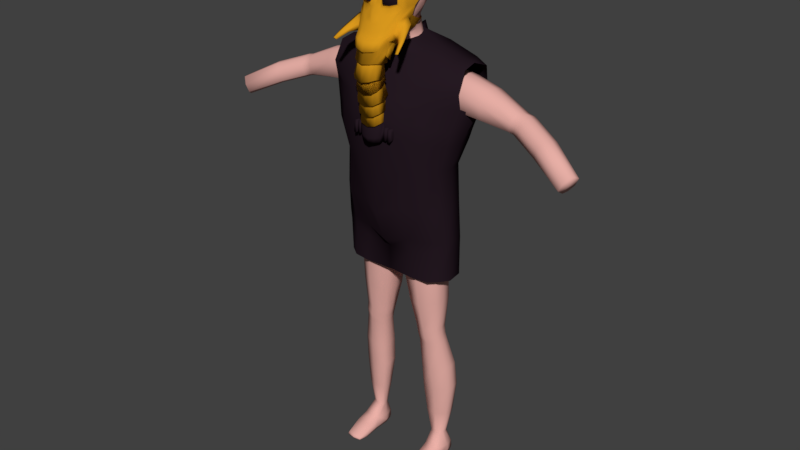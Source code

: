 # Source: Elephant1.blend  (saved by Blender 2.77.0; exported with 4.5.12 LTS)
import bpy
from mathutils import Matrix  # noqa: F401  (used for matrix-valued properties, if any)

bpy.ops.wm.read_factory_settings(use_empty=True)
scene = bpy.context.scene
scene.name = 'Scene'

# ---- collections
col_collection_1 = bpy.data.collections.new('Collection 1'); scene.collection.children.link(col_collection_1)

# ---- materials (node trees are filled in below, after node groups)
mat_skin = bpy.data.materials.new('Skin')
mat_skin.alpha_threshold = 0.0
mat_skin.use_transparent_shadow = False
mat_skin.diffuse_color = (0.8, 0.4265, 0.38, 1.0)
mat_skin.specular_color = (1.0, 0.4516, 0.3988)
mat_skin.roughness = 0.5
mat_skin.specular_intensity = 0.0
mat_brille = bpy.data.materials.new('Brille')
mat_brille.alpha_threshold = 0.0
mat_brille.use_transparent_shadow = False
mat_brille.diffuse_color = (0.01885, 0.01018, 0.01612, 1.0)
mat_brille.roughness = 0.5
mat_mask = bpy.data.materials.new('Mask')
mat_mask.alpha_threshold = 0.0
mat_mask.use_transparent_shadow = False
mat_mask.diffuse_color = (0.7106, 0.3242, 0.01315, 1.0)
mat_mask.roughness = 0.5
mat_leder = bpy.data.materials.new('Leder')
mat_leder.alpha_threshold = 0.0
mat_leder.use_transparent_shadow = False
mat_leder.diffuse_color = (0.1424, 0.06464, 0.04271, 1.0)
mat_leder.specular_color = (1.0, 0.5065, 0.1552)
mat_leder.roughness = 0.5

# ---- material node trees

# ---- world
world_world = bpy.data.worlds.new('World'); scene.world = world_world
world_world.color = (0.05088, 0.05088, 0.05088)
world_world.use_sun_shadow = False
world_world.sun_shadow_jitter_overblur = 0.0
world_world.cycles.sampling_method = 'MANUAL'

# ---- meshes
me_cube_002 = bpy.data.meshes.new('Cube.002')
me_cube_002.from_pydata([(2.239, -0.3267, 4.243), (1.951, 0.5249, 3.072), (2.225, 0.861, 5.183), (0.0, 1.159, 5.507), (0.0, -0.5043, 5.467), (1.965, -0.5246, 3.106), (0.0, -1.213, 4.395), (0.0, -1.378, 3.146), (0.0, 1.47, 4.142), (0.0, 1.143, 2.727), (0.8268, 1.051, 5.591), (1.03, -0.3946, 5.516), (0.9672, -1.075, 4.299), (0.7543, -1.249, 3.265), (0.7333, 1.411, 3.995), (0.5505, 1.093, 2.871), (1.755, 1.041, 5.299), (1.552, -0.7792, 4.205), (1.384, -1.027, 3.19), (1.764, -0.3983, 5.277), (1.501, 1.26, 3.965), (1.32, 0.9053, 2.953), (2.451, 0.15, 3.972), (2.064, -0.005706, 3.08), (0.9937, 0.3116, 5.694), (1.746, 0.3195, 5.453), (0.0, -0.9073, 4.914), (2.244, -0.42, 4.712), (2.178, 0.9929, 4.595), (0.0, 1.415, 4.831), (0.7571, 1.361, 4.705), (0.9874, -0.8371, 4.748), (1.705, -0.7013, 4.665), (1.658, 1.187, 4.615), (2.243, 0.6715, 4.076), (2.213, -0.1204, 5.29), (2.176, 0.3456, 5.38), (0.06168, 0.7294, 5.89), (0.01318, -0.3774, 5.71), (0.0, -0.5309, 5.73), (0.0, 0.9536, 6.028), (0.4462, 0.1739, 5.851), (0.0, -1.383, 3.777), (2.033, -0.4764, 3.558), (0.0, 1.253, 3.2), (0.6091, 1.199, 3.238), (0.84, -1.225, 3.776), (1.467, -0.9103, 3.679), (1.386, 1.021, 3.285), (2.185, 0.06682, 3.417), (2.027, 0.5666, 3.375), (1.681, 0.4096, 2.275), (1.696, -0.4803, 2.286), (0.0, -1.201, 2.075), (0.0, 0.9372, 1.982), (0.5689, 0.8978, 2.087), (0.7375, -1.088, 2.268), (1.273, -0.8953, 2.273), (1.208, 0.7432, 2.179), (1.782, -0.04446, 2.277), (0.009608, 0.5335, 5.856), (0.0, -0.1732, 5.741), (0.0, -0.2695, 5.795), (0.0, 0.6784, 5.986), (0.2551, 0.1788, 5.831), (1.733, 0.4253, 1.031), (1.748, -0.4705, 1.042), (0.0, -1.291, 0.7851), (0.0, 1.107, 0.6954), (0.6504, 1.054, 0.9079), (0.5583, -1.086, 0.9896), (1.34, -0.8703, 1.028), (1.21, 0.7662, 0.9382), (1.83, -0.05054, 1.032), (1.844, 0.3674, -0.01593), (1.852, -0.3103, -0.009648), (0.0, -0.8921, -0.2388), (0.0, 1.018, -0.2917), (0.6727, 0.9262, -0.05874), (0.7259, -0.7026, -0.08952), (1.389, -0.5923, -0.03312), (1.278, 0.644, -0.0709), (1.901, -0.06154, -0.01506), (1.841, 0.368, -0.4079), (1.82, -0.3049, -0.3419), (0.7592, 0.848, -0.5032), (0.8141, -0.6566, -0.4593), (1.379, -0.5609, -0.3851), (1.355, 0.6429, -0.4828), (1.869, -0.05619, -0.3473), (0.0, -0.6293, -0.523), (0.0, 0.835, -0.5188), (1.823, 0.3953, -1.288), (1.7, -0.3924, -1.29), (0.9896, 0.6868, -1.386), (0.8916, -0.6771, -1.322), (1.399, -0.6063, -1.325), (1.401, 0.6303, -1.335), (1.882, -0.1227, -1.294), (0.0, -0.611, -1.337), (0.2044, 0.6604, -1.434), (0.0, 0.5178, -0.3115), (0.0, 0.5667, -0.4774), (0.0, 0.4933, -1.404), (0.0, -0.4683, -0.3506), (0.0, -0.3591, -0.4232), (0.0, -0.3253, -1.354), (0.0, 0.003099, -0.3319), (0.0, 0.02314, -0.4538), (0.0, 0.1065, -1.378)], [], [(49, 43, 5, 23), (46, 42, 7, 13), (31, 26, 6, 12), (33, 28, 34, 20), (48, 50, 1, 21), (44, 45, 15, 9), (29, 30, 14, 8), (32, 31, 12, 17), (25, 16, 10, 24), (47, 46, 13, 18), (43, 47, 18, 5), (36, 2, 16, 25), (27, 32, 17, 0), (45, 48, 21, 15), (30, 33, 20, 14), (35, 36, 25, 19), (19, 25, 24, 11), (50, 49, 23, 1), (10, 16, 33, 30), (35, 19, 32, 27), (19, 11, 31, 32), (3, 10, 30, 29), (16, 2, 28, 33), (11, 4, 26, 31), (11, 24, 41, 38), (10, 3, 40, 37), (4, 11, 38, 39), (24, 10, 37, 41), (34, 22, 49, 50), (14, 20, 48, 45), (0, 17, 47, 43), (17, 12, 46, 47), (8, 14, 45, 44), (20, 34, 50, 48), (12, 6, 42, 46), (22, 0, 43, 49), (1, 23, 59, 51), (15, 21, 58, 55), (5, 18, 57, 52), (18, 13, 56, 57), (9, 15, 55, 54), (21, 1, 51, 58), (23, 5, 52, 59), (13, 7, 53, 56), (37, 40, 63, 60), (39, 38, 61, 62), (38, 41, 64, 61), (41, 37, 60, 64), (59, 52, 66, 73), (54, 55, 69, 68), (52, 57, 71, 66), (51, 59, 73, 65), (56, 53, 67, 70), (58, 51, 65, 72), (57, 56, 70, 71), (55, 58, 72, 69), (66, 71, 80, 75), (65, 73, 82, 74), (70, 67, 76, 79), (72, 65, 74, 81), (71, 70, 79, 80), (69, 72, 81, 78), (73, 66, 75, 82), (68, 69, 78, 77), (82, 75, 84, 89), (75, 80, 87, 84), (74, 82, 89, 83), (81, 74, 83, 88), (80, 79, 86, 87), (78, 81, 88, 85), (90, 86, 79, 76), (77, 78, 85, 91), (102, 101, 77, 91), (83, 89, 98, 92), (88, 83, 92, 97), (85, 88, 97, 94), (102, 91, 100, 103), (89, 84, 93, 98), (84, 87, 96, 93), (91, 85, 94, 100), (86, 90, 99, 95), (87, 86, 95, 96), (108, 102, 103, 109), (108, 107, 101, 102), (90, 76, 104, 105), (90, 105, 106, 99), (105, 104, 107, 108), (105, 108, 109, 106)])
me_cube_002.polygons.foreach_set('use_smooth', [True] * 88)
me_cube_002.polygons.foreach_set('material_index', [1, 1, 1, 1, 1, 1, 1, 1, 1, 1, 1, 1, 1, 1, 1, 1, 1, 1, 1, 1, 1, 1, 1, 1, 1, 1, 1, 1, 1, 1, 1, 1, 1, 1, 1, 1, 1, 1, 1, 1, 1, 1, 1, 1, 1, 1, 1, 1, 1, 1, 1, 1, 1, 1, 1, 1, 1, 1, 1, 1, 1, 1, 1, 1, 1, 1, 1, 1, 1, 1, 1, 1, 1, 1, 1, 1, 1, 1, 1, 1, 1, 1, 1, 1, 1, 1, 1, 1])
me_cube_002.materials.append(mat_skin)
me_cube_002.materials.append(mat_brille)
me_cube_002.use_remesh_preserve_volume = False
me_cube_002.use_remesh_preserve_attributes = False
me_cube_002.use_mirror_vertex_groups = False
me_cube_002.update()
me_cube_000 = bpy.data.meshes.new('Cube.000')
me_cube_000.from_pydata([(0.7127, -0.7133, 6.901), (0.6771, -0.6005, 7.374), (0.3909, -0.6589, 7.886), (0.5756, -0.5639, 7.716), (0.0, -0.7916, 7.867), (0.6177, -0.4, 6.581), (0.7298, -0.4116, 6.876), (0.6952, -0.3288, 7.314), (0.4827, -0.4335, 7.887), (0.6348, -0.2991, 7.629), (0.2619, -0.593, 7.951), (0.0, -0.6628, 7.936), (0.289, -0.4325, 7.976), (0.5142, -0.3596, 6.315), (0.1874, -0.3524, 5.98), (0.301, -0.3037, 5.995), (0.0, -0.4124, 5.934), (0.3957, -0.2121, 6.091), (0.0, -0.5071, 7.998), (0.1503, -0.5111, 7.986), (0.1508, -0.3847, 7.994), (0.0, -0.4588, 8.006), (0.1221, -0.03545, 8.067), (0.0, -0.01239, 8.076), (0.1294, 0.2843, 7.943), (0.0, 0.311, 7.953), (0.1251, 0.574, 7.712), (0.0, 0.5985, 7.722), (0.1091, 0.7181, 7.503), (0.0, 0.7347, 7.51), (0.1177, 0.7366, 7.173), (0.0, 0.7575, 7.181), (0.1178, 0.6047, 6.766), (0.0, 0.6419, 6.78), (0.09998, 0.4615, 6.427), (0.0, 0.4844, 6.441), (0.1023, 0.4493, 6.347), (0.0, 0.4651, 6.355), (0.1226, 0.4711, 6.263), (0.0, 0.4901, 6.271), (0.2507, 0.4264, 6.323), (0.2593, 0.4608, 6.252), (0.3864, 0.2828, 6.31), (0.3216, 0.2772, 6.22), (0.4487, -0.08238, 6.259), (0.3869, 0.005408, 6.136), (0.5342, -0.154, 6.451), (0.7201, -0.02358, 7.244), (0.7097, 0.04229, 7.444), (0.7246, -0.1901, 7.033), (0.4976, 0.07415, 6.365), (0.5582, 0.431, 7.244), (0.5518, 0.451, 7.354), (0.3276, 0.6398, 7.231), (0.3276, 0.6234, 7.362), (0.0, -1.192, 6.931), (0.411, -1.085, 6.849), (0.6401, -0.9628, 6.968), (0.0, -1.072, 7.164), (0.6337, -0.9279, 7.254), (0.0, -1.008, 7.539), (0.3711, -0.9753, 7.612), (0.5292, -0.9158, 7.525), (0.2036, -0.7461, 7.896), (0.131, -0.6279, 7.943), (0.08199, -0.3736, 5.957), (0.07514, -0.5161, 7.995), (0.0, -0.3747, 8.001), (0.1572, -1.187, 6.841), (0.09413, -1.063, 7.198), (0.1322, -1.01, 7.492), (0.2723, -1.201, 6.973), (0.43, -1.147, 6.982), (0.5844, -1.074, 7.036), (0.2235, -1.195, 7.201), (0.4281, -1.133, 7.187), (0.582, -1.056, 7.229), (0.2334, -1.148, 7.412), (0.4003, -1.119, 7.465), (0.5235, -1.067, 7.423), (0.1848, -1.115, 7.433), (0.1749, -1.138, 7.169), (0.5267, -1.014, 7.466), (0.371, -1.091, 7.533), (0.3926, -1.091, 6.928), (0.2008, -1.149, 6.969), (0.6124, -1.01, 7.227), (0.6219, -1.032, 6.995), (0.0, -0.9158, 7.666), (0.3796, -0.8408, 7.724), (0.6597, -0.7995, 7.285), (0.546, -0.7683, 7.614), (0.483, -1.106, 6.707), (0.6798, -0.8902, 6.862), (0.3276, -1.201, 6.666), (0.1776, -0.8959, 7.714), (0.4555, -1.387, 6.194), (0.4852, -1.287, 6.402), (0.2752, -1.505, 6.108), (0.0, -1.577, 6.06), (0.5664, -1.152, 6.244), (0.6349, -1.019, 6.547), (0.0, -1.481, 6.236), (0.293, -1.417, 6.278), (0.0, -1.386, 6.444), (0.6653, -0.6458, 6.604), (0.6137, -0.7556, 6.342), (0.5523, -0.587, 6.172), (0.1265, -0.665, 5.876), (0.0, -0.6604, 5.854), (0.2245, -0.6468, 5.907), (0.3261, -0.5964, 5.921), (0.442, -0.5012, 6.003), (0.63, -1.052, 6.673), (0.0, -1.334, 6.683), (0.122, -1.287, 6.606), (0.2757, -1.322, 6.468), (0.4772, -1.229, 6.493), (0.4356, -1.332, 5.66), (0.4777, -1.242, 5.846), (0.509, -1.114, 5.912), (0.2386, -1.131, 5.481), (0.0, -1.164, 5.478), (0.3769, -1.146, 5.532), (0.4457, -1.005, 5.725), (0.4893, -0.9784, 5.866), (0.2133, -0.947, 5.643), (0.0, -0.9571, 5.63), (0.3049, -0.9447, 5.67), (0.3615, -0.9306, 5.706), (0.4248, -0.9032, 5.768), (0.5077, -1.252, 6.006), (0.4265, -1.468, 5.763), (0.3409, -0.8098, 5.783), (0.2678, -0.8514, 5.771), (0.0, -0.857, 5.724), (0.1767, -0.8606, 5.74), (0.2947, -1.602, 5.77), (0.5629, -0.9993, 6.07), (0.0, -1.69, 5.723), (0.4419, -0.7694, 5.851), (0.5314, -0.8631, 5.957), (0.3782, -1.619, 5.46), (0.3921, -1.444, 5.402), (0.0, -1.783, 5.416), (0.2216, -1.636, 5.464), (0.3206, -1.557, 5.472), (0.2294, -1.15, 5.344), (0.0, -1.139, 5.357), (0.3776, -1.171, 5.387), (0.2288, -1.721, 5.439), (0.3298, -1.442, 5.433), (0.2183, -1.482, 5.39), (0.0, -1.666, 5.443), (0.0, -1.253, 5.421), (0.0, -1.484, 5.378), (0.2158, -1.269, 5.413), (0.3138, -1.282, 5.442), (0.2264, -1.67, 5.433), (0.3316, -1.267, 5.408), (0.0, -1.233, 5.385), (0.2198, -1.252, 5.375), (0.0, -1.704, 5.409), (0.3498, -1.448, 5.398), (0.3393, -1.58, 5.442), (0.3579, -1.4, 5.51), (0.207, -1.18, 5.466), (0.0, -1.166, 5.439), (0.3201, -1.247, 5.501), (0.3306, -1.551, 5.535), (0.2173, -1.654, 5.517), (0.0, -1.701, 5.453), (0.3857, -1.672, 5.018), (0.3981, -1.487, 4.987), (0.0, -1.826, 4.912), (0.2466, -1.691, 5.018), (0.3345, -1.614, 5.051), (0.2451, -1.222, 5.019), (0.0, -1.2, 5.043), (0.3766, -1.251, 5.073), (0.2529, -1.789, 4.968), (0.3427, -1.491, 5.031), (0.2436, -1.521, 4.962), (0.0, -1.716, 4.981), (0.0, -1.301, 5.067), (0.0, -1.521, 4.944), (0.2414, -1.315, 5.051), (0.3285, -1.334, 5.087), (0.2508, -1.718, 4.966), (0.3443, -1.311, 5.046), (0.0, -1.273, 5.023), (0.2449, -1.289, 5.005), (0.0, -1.746, 4.924), (0.3605, -1.489, 4.981), (0.3512, -1.63, 5.004), (0.3171, -1.495, 5.221), (0.2072, -1.31, 5.268), (0.0, -1.292, 5.254), (0.2895, -1.372, 5.268), (0.2972, -1.619, 5.186), (0.2147, -1.696, 5.137), (0.0, -1.716, 5.078), (0.3721, -1.6, 4.684), (0.3835, -1.405, 4.74), (0.0, -1.718, 4.525), (0.2438, -1.618, 4.676), (0.3249, -1.553, 4.738), (0.2424, -1.152, 4.883), (0.0, -1.139, 4.913), (0.3637, -1.199, 4.917), (0.2496, -1.699, 4.59), (0.3324, -1.424, 4.775), (0.241, -1.431, 4.702), (0.0, -1.631, 4.633), (0.0, -1.247, 4.89), (0.0, -1.425, 4.687), (0.239, -1.256, 4.87), (0.3193, -1.287, 4.892), (0.2477, -1.628, 4.62), (0.3339, -1.25, 4.867), (0.0, -1.205, 4.864), (0.2422, -1.215, 4.841), (0.0, -1.642, 4.571), (0.3488, -1.406, 4.733), (0.3402, -1.553, 4.691), (0.3119, -1.36, 4.502), (0.2074, -1.17, 4.508), (0.0, -1.153, 4.491), (0.2857, -1.232, 4.521), (0.293, -1.489, 4.494), (0.2146, -1.571, 4.463), (0.0, -1.596, 4.409), (0.3643, -1.517, 4.001), (0.3751, -1.316, 4.013), (0.0, -1.651, 3.871), (0.2422, -1.536, 3.996), (0.3194, -1.465, 4.043), (0.2409, -1.048, 4.099), (0.0, -1.032, 4.126), (0.3563, -1.092, 4.142), (0.2478, -1.626, 3.93), (0.3266, -1.331, 4.052), (0.2396, -1.346, 3.982), (0.0, -1.553, 3.957), (0.0, -1.143, 4.126), (0.0, -1.341, 3.967), (0.2377, -1.154, 4.108), (0.3141, -1.183, 4.137), (0.2459, -1.551, 3.944), (0.3279, -1.148, 4.104), (0.0, -1.103, 4.092), (0.2407, -1.115, 4.072), (0.0, -1.57, 3.9), (0.3422, -1.317, 4.007), (0.334, -1.47, 3.997), (0.2145, -1.51, 4.155), (0.2899, -1.428, 4.19), (0.2829, -1.17, 4.232), (0.0, -1.091, 4.206), (0.2076, -1.107, 4.222), (0.3081, -1.299, 4.205), (0.0, -1.535, 4.1), (0.3585, -1.452, 3.699), (0.3689, -1.249, 3.722), (0.0, -1.584, 3.563), (0.241, -1.471, 3.693), (0.3153, -1.399, 3.744), (0.2398, -0.9809, 3.822), (0.0, -0.9647, 3.849), (0.3508, -1.026, 3.862), (0.2464, -1.56, 3.622), (0.3222, -1.265, 3.759), (0.2385, -1.279, 3.69), (0.0, -1.487, 3.654), (0.0, -1.076, 3.844), (0.0, -1.274, 3.674), (0.2367, -1.087, 3.825), (0.3102, -1.117, 3.852), (0.2446, -1.485, 3.64), (0.3235, -1.082, 3.822), (0.0, -1.036, 3.812), (0.2396, -1.048, 3.791), (0.0, -1.504, 3.595), (0.3372, -1.251, 3.716), (0.3293, -1.404, 3.698), (0.0, -1.767, 5.758), (0.4165, -1.573, 5.828), (0.2804, -1.675, 5.792), (0.4782, -1.411, 5.957), (0.5094, -1.359, 6.096), (0.4332, -1.511, 6.039), (0.0, -1.679, 6.026), (0.2776, -1.607, 6.034), (0.4797, -1.326, 5.618), (0.4725, -1.241, 5.758), (0.4823, -1.136, 5.84), (0.4658, -1.155, 5.476), (0.4846, -1.121, 5.627), (0.4984, -1.063, 5.738), (0.2151, -1.418, 3.891), (0.3072, -1.334, 3.896), (0.2986, -1.085, 3.846), (0.0, -1.014, 3.794), (0.2067, -1.027, 3.815), (0.3184, -1.272, 3.88), (0.0, -1.451, 3.848), (0.3714, -1.419, 3.549), (0.3789, -1.329, 3.527), (0.0, -1.56, 3.476), (0.1636, -1.417, 3.115), (0.2569, -1.39, 3.122), (0.2368, -0.9903, 3.495), (0.0, -0.9718, 3.505), (0.3622, -1.031, 3.543), (0.245, -1.526, 3.522), (0.2603, -1.351, 3.122), (0.1569, -1.367, 3.117), (0.0, -1.431, 3.107), (0.0, -1.215, 3.117), (0.0, -1.375, 3.112), (0.1622, -1.221, 3.12), (0.2549, -1.234, 3.125), (0.183, -1.537, 3.112), (0.3097, -1.16, 3.132), (0.0, -1.083, 3.119), (0.1789, -1.103, 3.117), (0.0, -1.572, 3.091), (0.3296, -1.377, 3.124), (0.3142, -1.449, 3.128), (0.3456, -1.087, 3.291), (0.0, -1.021, 3.268), (0.3634, -1.362, 3.272), (0.2185, -1.548, 3.261), (0.0, -1.583, 3.227), (0.3526, -1.446, 3.286), (0.2125, -1.041, 3.257), (0.6886, 0.2298, 7.391), (0.6967, 0.1907, 7.244), (0.3103, -1.132, 3.853), (0.3713, -1.11, 3.529), (0.1577, -1.258, 3.119), (0.0, -1.255, 3.117), (0.323, -1.215, 3.128), (0.2583, -1.264, 3.124), (0.3564, -1.159, 3.279), (0.4007, -1.345, 3.531), (0.3939, -1.378, 3.275), (0.3974, -1.126, 3.532), (0.3908, -1.175, 3.282), (0.4215, -1.377, 3.575), (0.4121, -1.422, 3.224), (0.4169, -1.076, 3.577), (0.4078, -1.144, 3.233), (0.5196, -1.369, 3.56), (0.5102, -1.414, 3.209), (0.515, -1.068, 3.562), (0.5059, -1.136, 3.219), (0.5425, -1.329, 3.502), (0.5361, -1.359, 3.262), (0.5393, -1.122, 3.504), (0.5332, -1.169, 3.268), (0.5356, -1.348, 3.517), (0.5288, -1.381, 3.262), (0.5323, -1.129, 3.518), (0.5257, -1.178, 3.268), (0.5564, -1.38, 3.561), (0.547, -1.425, 3.21), (0.5517, -1.078, 3.563), (0.5427, -1.146, 3.22), (0.6545, -1.372, 3.547), (0.6451, -1.417, 3.195), (0.6498, -1.07, 3.549), (0.6408, -1.138, 3.205), (0.6774, -1.331, 3.488), (0.671, -1.362, 3.248), (0.6742, -1.125, 3.49), (0.668, -1.171, 3.255), (0.3316, -1.403, 4.952), (0.227, -1.213, 4.961), (0.0, -1.196, 4.944), (0.3053, -1.275, 4.973), (0.3126, -1.531, 4.942), (0.2342, -1.613, 4.91), (0.0, -1.638, 4.856), (0.3839, -1.553, 4.325), (0.3948, -1.351, 4.34), (0.0, -1.684, 4.193), (0.2618, -1.571, 4.32), (0.339, -1.5, 4.368), (0.2605, -1.085, 4.43), (0.0, -1.069, 4.457), (0.3759, -1.13, 4.473), (0.2674, -1.66, 4.252), (0.3462, -1.367, 4.379), (0.2592, -1.381, 4.309), (0.0, -1.587, 4.281), (0.0, -1.18, 4.456), (0.0, -1.376, 4.293), (0.2573, -1.191, 4.438), (0.3337, -1.22, 4.466), (0.2655, -1.586, 4.268), (0.3475, -1.185, 4.434), (0.0, -1.139, 4.422), (0.2603, -1.151, 4.402), (0.0, -1.604, 4.223), (0.3618, -1.353, 4.334), (0.3536, -1.505, 4.322), (0.2972, -1.619, 5.186), (0.3171, -1.495, 5.221), (0.2895, -1.372, 5.268), (0.3637, -1.199, 4.917), (0.3835, -1.405, 4.74), (0.2072, -1.31, 5.268), (0.0, -1.292, 5.254), (0.2424, -1.152, 4.883), (0.3721, -1.6, 4.684), (0.2496, -1.699, 4.59), (0.2147, -1.696, 5.137), (0.0, -1.716, 5.078), (0.0, -1.718, 4.525), (0.2438, -1.618, 4.676), (0.3249, -1.553, 4.738), (0.3339, -1.25, 4.867), (0.0, -1.139, 4.913), (0.0, -1.205, 4.864), (0.3488, -1.406, 4.733), (0.2477, -1.628, 4.62), (0.0, -1.642, 4.571), (0.0, -1.631, 4.633), (0.241, -1.431, 4.702), (0.3324, -1.424, 4.775), (0.239, -1.256, 4.87), (0.0, -1.247, 4.89), (0.0, -1.425, 4.687), (0.3193, -1.287, 4.892), (0.3402, -1.553, 4.691), (0.2422, -1.215, 4.841), (0.7961, -1.028, 6.431), (0.7227, -1.092, 6.235), (0.9043, -0.8101, 6.469), (0.8466, -0.864, 6.298), (0.6631, -1.138, 6.08), (0.7573, -0.9988, 6.122), (0.9839, -1.353, 6.14), (0.9187, -1.33, 6.081), (1.079, -1.318, 6.133), (1.025, -1.299, 6.08), (0.8679, -1.31, 6.035), (0.9383, -1.296, 6.032), (1.1, -1.656, 5.914), (1.06, -1.643, 5.888), (1.151, -1.637, 5.902), (1.117, -1.626, 5.878), (1.029, -1.632, 5.867), (1.067, -1.625, 5.86)], [], [(95, 88, 60, 70), (94, 92, 56, 68), (91, 89, 61, 62), (90, 91, 62, 59), (1, 0, 6, 7), (3, 1, 7, 9), (2, 3, 9, 8), (2, 8, 12, 10), (63, 2, 10, 64), (65, 14, 110, 108), (13, 5, 106, 107), (17, 13, 107, 112), (15, 17, 112, 111), (92, 94, 116, 117), (94, 68, 115, 116), (64, 66, 18, 11), (20, 19, 10, 12), (67, 66, 19, 20), (23, 22, 24, 25), (25, 24, 26, 27), (27, 26, 28, 29), (29, 28, 30, 31), (31, 30, 32, 33), (33, 32, 34, 35), (35, 34, 36, 37), (37, 36, 38, 39), (38, 36, 40, 41), (41, 40, 42, 43), (43, 42, 44, 45), (17, 45, 44, 13), (9, 7, 47, 48), (49, 47, 7, 6), (5, 13, 44, 46), (50, 46, 44, 42), (336, 337, 51, 52), (52, 51, 53, 54), (28, 54, 53, 30), (83, 80, 77, 78), (85, 84, 72, 71), (80, 81, 74, 77), (82, 83, 78, 79), (93, 90, 59, 57), (92, 93, 57, 56), (58, 69, 70, 60), (55, 68, 69, 58), (21, 18, 66, 67), (10, 19, 66, 64), (5, 6, 105, 106), (14, 15, 111, 110), (4, 63, 64, 11), (16, 65, 108, 109), (89, 95, 70, 61), (0, 93, 113, 101), (23, 67, 20, 22), (72, 73, 76, 75), (71, 72, 75, 74), (75, 76, 79, 78), (74, 75, 78, 77), (87, 86, 76, 73), (81, 85, 71, 74), (84, 87, 73, 72), (86, 82, 79, 76), (59, 62, 82, 86), (56, 57, 87, 84), (69, 68, 85, 81), (57, 59, 86, 87), (62, 61, 83, 82), (70, 69, 81, 80), (68, 56, 84, 85), (61, 70, 80, 83), (2, 63, 95, 89), (68, 55, 114, 115), (93, 92, 117, 113), (0, 1, 90, 93), (1, 3, 91, 90), (3, 2, 89, 91), (63, 4, 88, 95), (96, 100, 101, 97), (98, 103, 102, 99), (118, 132, 142, 143), (131, 132, 118, 119), (134, 133, 129, 128), (136, 134, 128, 126), (135, 136, 126, 127), (121, 123, 149, 147), (140, 141, 125, 130), (141, 138, 120, 125), (104, 116, 115, 114), (96, 97, 103, 98), (102, 103, 116, 104), (97, 101, 113, 117), (103, 97, 117, 116), (123, 124, 297, 296), (125, 120, 295, 298), (132, 137, 150, 142), (125, 124, 129, 130), (124, 123, 128, 129), (121, 122, 127, 126), (123, 121, 126, 128), (137, 139, 144, 150), (133, 140, 130, 129), (138, 131, 119, 120), (100, 131, 441, 438), (111, 112, 140, 133), (131, 100, 289, 288), (109, 108, 136, 135), (108, 110, 134, 136), (110, 111, 133, 134), (139, 137, 287, 285), (100, 96, 290, 289), (107, 106, 138, 141), (112, 107, 141, 140), (143, 142, 164, 163), (142, 150, 158, 164), (149, 143, 163, 159), (150, 144, 162, 158), (122, 121, 147, 148), (123, 118, 143, 149), (152, 155, 154, 156), (151, 152, 156, 157), (148, 147, 161, 160), (147, 149, 159, 161), (160, 161, 156, 154), (161, 159, 157, 156), (159, 163, 151, 157), (163, 164, 146, 151), (145, 153, 155, 152), (146, 145, 152, 151), (164, 158, 145, 146), (158, 162, 153, 145), (165, 169, 172, 173), (166, 168, 179, 177), (169, 170, 180, 172), (170, 171, 174, 180), (173, 172, 194, 193), (172, 180, 188, 194), (179, 173, 193, 189), (180, 174, 192, 188), (167, 166, 177, 178), (168, 165, 173, 179), (182, 185, 184, 186), (181, 182, 186, 187), (178, 177, 191, 190), (177, 179, 189, 191), (190, 191, 186, 184), (191, 189, 187, 186), (189, 193, 181, 187), (193, 194, 176, 181), (175, 183, 185, 182), (176, 175, 182, 181), (194, 188, 175, 176), (188, 192, 183, 175), (195, 203, 202, 199), (196, 207, 209, 198), (199, 202, 210, 200), (200, 210, 204, 201), (203, 223, 224, 202), (202, 224, 218, 210), (209, 219, 223, 203), (210, 218, 222, 204), (197, 208, 207, 196), (198, 209, 203, 195), (212, 216, 214, 215), (211, 217, 216, 212), (208, 220, 221, 207), (207, 221, 219, 209), (220, 214, 216, 221), (221, 216, 217, 219), (219, 217, 211, 223), (223, 211, 206, 224), (205, 212, 215, 213), (206, 211, 212, 205), (224, 206, 205, 218), (218, 205, 213, 222), (225, 229, 232, 233), (226, 228, 239, 237), (229, 230, 240, 232), (230, 231, 234, 240), (233, 232, 254, 253), (232, 240, 248, 254), (239, 233, 253, 249), (240, 234, 252, 248), (227, 226, 237, 238), (228, 225, 233, 239), (242, 245, 244, 246), (241, 242, 246, 247), (238, 237, 251, 250), (237, 239, 249, 251), (250, 251, 246, 244), (251, 249, 247, 246), (249, 253, 241, 247), (253, 254, 236, 241), (235, 243, 245, 242), (236, 235, 242, 241), (254, 248, 235, 236), (248, 252, 243, 235), (260, 256, 262, 263), (259, 257, 269, 267), (256, 255, 270, 262), (255, 261, 264, 270), (263, 262, 284, 283), (262, 270, 278, 284), (269, 263, 283, 279), (270, 264, 282, 278), (258, 259, 267, 268), (257, 260, 263, 269), (272, 275, 274, 276), (271, 272, 276, 277), (268, 267, 281, 280), (267, 269, 279, 281), (280, 281, 276, 274), (281, 279, 277, 276), (279, 283, 271, 277), (283, 284, 266, 271), (265, 273, 275, 272), (266, 265, 272, 271), (284, 278, 265, 266), (278, 282, 273, 265), (290, 292, 287, 286), (96, 98, 292, 290), (132, 131, 288, 286), (98, 99, 291, 292), (289, 290, 286, 288), (292, 291, 285, 287), (137, 132, 286, 287), (295, 294, 297, 298), (294, 293, 296, 297), (120, 119, 294, 295), (124, 125, 298, 297), (119, 118, 293, 294), (118, 123, 296, 293), (6, 0, 101, 105), (138, 106, 440, 442), (304, 300, 306, 307), (303, 301, 313, 311), (300, 299, 314, 306), (299, 305, 308, 314), (331, 334, 328, 327), (334, 332, 322, 328), (344, 331, 327, 342), (332, 333, 326, 322), (302, 303, 311, 312), (338, 304, 307, 339), (340, 341, 318, 320), (343, 340, 320, 321), (330, 335, 325, 324), (335, 329, 323, 325), (324, 325, 320, 318), (325, 323, 321, 320), (342, 327, 315, 343), (327, 328, 310, 315), (309, 317, 319, 316), (310, 309, 316, 315), (328, 322, 309, 310), (322, 326, 317, 309), (311, 313, 329, 335), (312, 311, 335, 330), (314, 308, 333, 332), (344, 339, 347, 348), (306, 314, 332, 334), (307, 306, 334, 331), (48, 47, 337, 336), (313, 339, 344, 329), (323, 342, 343, 321), (315, 316, 340, 343), (316, 319, 341, 340), (301, 338, 339, 313), (329, 344, 342, 323), (346, 348, 352, 350), (339, 307, 345, 347), (307, 331, 346, 345), (331, 344, 348, 346), (352, 351, 355, 356), (345, 346, 350, 349), (348, 347, 351, 352), (347, 345, 349, 351), (354, 356, 360, 358), (351, 349, 353, 355), (350, 352, 356, 354), (349, 350, 354, 353), (359, 357, 358, 360), (353, 354, 358, 357), (356, 355, 359, 360), (355, 353, 357, 359), (362, 364, 368, 366), (368, 367, 371, 372), (361, 362, 366, 365), (364, 363, 367, 368), (363, 361, 365, 367), (370, 372, 376, 374), (367, 365, 369, 371), (366, 368, 372, 370), (365, 366, 370, 369), (375, 373, 374, 376), (369, 370, 374, 373), (372, 371, 375, 376), (371, 369, 373, 375), (377, 381, 384, 385), (378, 380, 391, 389), (381, 382, 392, 384), (382, 383, 386, 392), (385, 384, 406, 405), (384, 392, 400, 406), (391, 385, 405, 401), (392, 386, 404, 400), (379, 378, 389, 390), (380, 377, 385, 391), (394, 397, 396, 398), (393, 394, 398, 399), (390, 389, 403, 402), (389, 391, 401, 403), (402, 403, 398, 396), (403, 401, 399, 398), (401, 405, 393, 399), (405, 406, 388, 393), (387, 395, 397, 394), (388, 387, 394, 393), (406, 400, 387, 388), (400, 404, 395, 387), (408, 407, 415, 411), (412, 409, 410, 414), (407, 417, 416, 415), (417, 418, 419, 416), (411, 415, 435, 425), (415, 416, 426, 435), (410, 411, 425, 422), (416, 419, 427, 426), (413, 412, 414, 423), (409, 408, 411, 410), (429, 433, 432, 431), (430, 429, 431, 434), (423, 414, 436, 424), (414, 410, 422, 436), (424, 436, 431, 432), (436, 422, 434, 431), (422, 425, 430, 434), (425, 435, 421, 430), (420, 428, 433, 429), (421, 420, 429, 430), (435, 426, 420, 421), (426, 427, 428, 420), (200, 201, 418, 417), (197, 196, 412, 413), (199, 200, 417, 407), (198, 195, 408, 409), (196, 198, 409, 412), (195, 199, 407, 408), (437, 438, 444, 443), (442, 440, 446, 448), (106, 105, 439, 440), (131, 138, 442, 441), (105, 101, 437, 439), (101, 100, 438, 437), (446, 445, 451, 452), (444, 447, 453, 450), (441, 442, 448, 447), (438, 441, 447, 444), (440, 439, 445, 446), (439, 437, 443, 445), (452, 450, 453, 454), (450, 452, 451, 449), (445, 443, 449, 451), (448, 446, 452, 454), (443, 444, 450, 449), (447, 448, 454, 453)])
me_cube_000.polygons.foreach_set('use_smooth', [True] * 365)
me_cube_000.polygons.foreach_set('material_index', [1, 1, 1, 1, 1, 1, 1, 1, 1, 1, 1, 1, 1, 1, 1, 1, 1, 1, 1, 1, 1, 1, 1, 1, 1, 1, 1, 1, 1, 1, 1, 1, 1, 1, 1, 1, 1, 2, 2, 2, 2, 1, 1, 1, 1, 1, 1, 1, 1, 1, 1, 1, 1, 1, 2, 2, 2, 2, 2, 2, 2, 2, 1, 1, 1, 1, 1, 1, 1, 1, 1, 1, 1, 1, 1, 1, 1, 1, 1, 1, 1, 1, 1, 1, 1, 1, 1, 1, 1, 1, 1, 1, 1, 1, 1, 1, 1, 1, 1, 1, 1, 1, 1, 1, 1, 1, 1, 1, 1, 1, 1, 1, 1, 1, 1, 1, 1, 1, 1, 1, 1, 1, 1, 1, 1, 1, 1, 1, 1, 1, 1, 1, 1, 1, 1, 1, 1, 1, 1, 1, 1, 1, 1, 1, 1, 1, 1, 1, 1, 1, 1, 1, 1, 1, 1, 1, 1, 1, 1, 1, 1, 1, 1, 1, 1, 1, 1, 1, 1, 1, 1, 1, 1, 1, 1, 1, 1, 1, 1, 1, 1, 1, 1, 1, 1, 1, 1, 1, 1, 1, 1, 1, 1, 1, 1, 1, 1, 1, 1, 1, 1, 1, 1, 1, 1, 1, 1, 1, 1, 1, 1, 1, 1, 1, 1, 1, 1, 1, 1, 1, 1, 1, 1, 1, 1, 1, 1, 1, 1, 1, 1, 1, 1, 2, 2, 2, 2, 2, 2, 2, 2, 2, 2, 2, 2, 2, 2, 2, 2, 2, 2, 2, 2, 2, 2, 2, 2, 2, 2, 2, 2, 1, 2, 2, 2, 2, 2, 2, 2, 2, 2, 2, 2, 2, 2, 2, 2, 2, 2, 2, 2, 2, 2, 2, 2, 2, 2, 2, 2, 2, 2, 2, 2, 2, 2, 2, 2, 1, 1, 1, 1, 1, 1, 1, 1, 1, 1, 1, 1, 1, 1, 1, 1, 1, 1, 1, 1, 1, 1, 1, 1, 1, 1, 1, 1, 1, 1, 1, 1, 1, 1, 1, 1, 1, 1, 1, 1, 1, 1, 1, 1, 1, 1, 1, 1, 1, 1, 1, 1, 1, 1, 1, 1, 1, 1, 1, 1, 1, 1, 1, 1, 1, 1, 1, 1])
me_cube_000.materials.append(mat_skin)
me_cube_000.materials.append(mat_mask)
me_cube_000.materials.append(mat_brille)
me_cube_000.materials.append(mat_leder)
me_cube_000.use_remesh_preserve_volume = False
me_cube_000.use_remesh_preserve_attributes = False
me_cube_000.use_mirror_vertex_groups = False
me_cube_000.update()
me_cube_001 = bpy.data.meshes.new('Cube.001')
me_cube_001.from_pydata([(0.319, 0.6124, 7.002), (0.5961, -0.5063, 6.693), (0.3692, 0.06814, 6.195), (0.3084, -0.3333, 7.933), (0.3084, 0.2791, 7.873), (0.2548, -0.5784, 5.996), (0.2974, -0.946, 6.723), (0.2815, -0.8198, 7.498), (0.6341, 0.05537, 6.752), (0.6494, 0.2134, 7.465), (0.6202, -0.3565, 7.447), (0.2649, 0.6209, 7.471), (0.2798, 0.5215, 7.689), (0.5521, 0.4104, 6.932), (0.5468, -0.3453, 7.755), (0.4856, -0.6893, 6.709), (0.4709, 0.04893, 6.51), (0.2809, -0.8128, 6.115), (0.5074, 0.4317, 7.452), (0.3128, 0.4627, 6.569), (0.5522, 0.2355, 7.707), (0.499, -0.6441, 7.475), (0.4601, -0.5322, 6.28), (0.2745, -0.6041, 7.77), (0.3356, -0.03097, 7.973), (0.0, -0.3374, 7.998), (0.0, 0.3063, 7.938), (0.3157, -0.2506, 6.007), (0.0, -0.6939, 5.923), (0.0, -0.9797, 6.717), (0.0, -0.8415, 7.515), (0.2993, -0.9476, 7.154), (0.6155, -0.2272, 6.679), (0.6899, -0.05582, 7.483), (0.6767, 0.1683, 7.148), (0.6443, -0.4157, 7.117), (0.0, 0.6997, 7.014), (0.0, 0.7082, 7.489), (0.2934, 0.6409, 7.215), (0.3791, -0.7412, 6.198), (0.4536, -0.5193, 7.677), (0.4083, 0.2998, 6.568), (0.468, 0.4046, 7.62), (0.5499, 0.419, 7.206), (0.5964, -0.04296, 7.768), (0.5133, -0.6732, 7.153), (0.4951, -0.2339, 6.414), (0.6995, -0.1296, 7.098), (0.0, 0.5774, 7.724), (0.0, 0.5572, 6.619), (0.0, -0.6147, 7.805), (0.0, -0.8772, 6.055), (0.0, -0.0252, 8.054), (0.0, -0.2758, 5.999), (0.0, -0.9768, 7.146), (0.0, 0.7447, 7.207), (1.5, -0.1631, 4.268), (1.063, 0.3474, 1.868), (1.295, 0.4121, 3.141), (1.16, -0.3192, 0.8848), (1.16, 0.4807, 0.8848), (1.572, 0.6954, 5.009), (0.0, 0.8649, 5.286), (0.0, 0.9119, -0.01659), (0.0, -0.2239, 5.262), (0.0, -0.6943, -0.1257), (1.295, -0.4163, 3.141), (1.063, -0.3609, 1.868), (0.0, -0.9071, 4.226), (0.0, -1.042, 3.169), (0.0, -0.8647, 1.423), (0.0, 1.136, 4.118), (0.0, 0.8296, 2.809), (0.0, 0.661, 1.634), (0.746, 0.8649, 5.398), (0.1884, -0.6926, -0.09932), (0.1884, 0.9135, 0.02151), (0.746, -0.2239, 5.374), (0.7222, -0.9071, 4.236), (0.5912, -1.042, 3.304), (0.5787, -0.8647, 1.638), (0.7222, 1.136, 4.026), (0.5912, 0.8296, 2.944), (0.5787, 0.661, 1.638), (0.2295, -0.1527, 5.882), (0.0, -0.2449, 5.903), (0.0, 0.4522, 6.378), (0.2508, 0.408, 6.378), (1.433, 0.2311, -7.293), (1.424, 0.4692, -7.29), (1.051, 0.168, -7.297), (1.06, 0.4404, -7.294), (1.242, 0.4363, 0.329), (0.214, 0.6436, -0.5143), (0.214, -0.5078, -0.485), (1.242, -0.3102, 0.3249), (1.065, 0.3605, 1.467), (1.065, -0.3838, 1.467), (0.0, -0.8956, 0.814), (0.0, 0.8987, 0.9426), (0.4253, -0.8956, 0.9447), (0.4253, 0.8987, 0.9447), (1.376, 0.3421, -3.243), (0.6278, -0.1107, -3.302), (0.6278, 0.3776, -3.302), (1.376, -0.1089, -3.243), (1.436, 0.3825, -3.737), (0.7368, -0.08402, -3.804), (0.7368, 0.3716, -3.804), (1.436, -0.03401, -3.737), (0.3119, 0.4738, -1.449), (1.422, -0.2584, -1.116), (1.422, 0.3962, -1.116), (0.3119, -0.3321, -1.449), (1.657, 0.6517, -5.451), (0.8213, 0.03072, -5.557), (0.8213, 0.5658, -5.498), (1.657, 0.1747, -5.51), (0.6817, 0.3534, -3.56), (1.405, -0.1009, -3.497), (1.405, 0.3274, -3.497), (0.6817, -0.1127, -3.56), (1.292, 0.8519, 5.134), (0.7221, -0.5963, 0.3832), (1.104, -0.5696, 4.177), (0.9944, -0.8185, 3.208), (0.9122, -0.6637, 1.749), (0.7229, 0.81, 0.3892), (1.297, -0.2272, 5.094), (1.108, 1.026, 4.014), (0.9821, 0.6859, 3.027), (0.9028, 0.5402, 1.757), (1.247, 0.1527, -7.305), (1.247, 0.529, -7.302), (0.7534, -0.574, -0.04833), (0.7549, 0.693, 0.01925), (0.834, -0.7122, 1.199), (0.8258, 0.7368, 1.123), (1.029, -0.2949, -3.282), (1.023, 0.5003, -3.268), (1.112, -0.2153, -3.784), (1.105, 0.5413, -3.756), (0.9035, 0.63, -1.285), (0.9105, -0.566, -1.285), (1.259, -0.01795, -5.536), (1.258, 0.8363, -5.472), (1.068, 0.4844, -3.518), (1.074, -0.2821, -3.543), (1.199, 0.08073, 0.8886), (0.0, 0.1591, -0.08196), (1.588, 0.1584, 4.038), (1.339, -0.002243, 3.134), (1.102, -0.006729, 1.867), (0.8106, 0.3194, 5.442), (0.16, 0.1593, -0.03776), (0.3783, 0.07005, 6.029), (1.464, 0.3473, -7.291), (1.018, 0.2969, -7.295), (0.1747, 0.06787, -0.5012), (1.281, 0.06308, 0.333), (1.105, -0.01166, 1.468), (0.5901, 0.1334, -3.311), (1.415, 0.1166, -3.242), (0.6956, 0.1438, -3.811), (1.477, 0.1741, -3.733), (1.463, 0.06891, -1.115), (0.2706, 0.0708, -1.455), (0.782, 0.2983, -5.529), (1.697, 0.4131, -5.479), (1.445, 0.1132, -3.494), (0.6428, 0.1203, -3.569), (1.561, -1.009, -8.058), (1.304, 0.3223, 5.195), (0.0, -0.6318, 4.69), (1.548, -0.2099, 4.67), (1.514, 0.7733, 4.61), (0.0, 1.088, 4.702), (0.7447, 1.088, 4.656), (0.7447, -0.6318, 4.644), (1.235, -0.4727, 4.607), (1.226, 0.9391, 4.605), (1.499, 0.5268, 4.145), (1.593, -0.002049, 5.064), (1.596, 0.3408, 5.114), (2.135, 0.3435, 5.026), (2.118, 0.0002006, 4.983), (2.132, -0.2075, 4.603), (2.032, -0.1705, 4.088), (2.104, 0.8209, 4.533), (2.008, 0.524, 4.083), (2.073, 0.1528, 3.968), (2.1, 0.6973, 4.921), (6.015, -0.4911, 3.404), (4.019, 0.3225, 4.326), (3.929, 0.1001, 4.313), (3.842, -0.03163, 4.087), (3.758, 0.01486, 3.812), (4.013, 0.577, 4.007), (3.89, 0.4771, 3.781), (3.84, 0.218, 3.711), (4.059, 0.5623, 4.243), (5.94, -0.6407, 3.417), (5.809, -0.7439, 3.217), (5.689, -0.7233, 2.992), (5.948, -0.3353, 3.107), (5.8, -0.4116, 2.93), (5.744, -0.5917, 2.902), (6.045, -0.3308, 3.329), (5.896, -0.5431, 3.159), (4.647, -0.3218, 3.48), (4.727, -0.1385, 3.383), (4.882, -0.2334, 3.964), (4.738, -0.3577, 3.78), (4.779, 0.1006, 3.443), (5.012, 0.1883, 3.891), (4.911, 0.1977, 3.694), (4.97, -0.03019, 3.972), (2.707, -0.1349, 4.013), (2.775, 0.1758, 3.886), (2.825, 0.01826, 4.789), (2.783, -0.183, 4.439), (2.746, 0.5439, 3.982), (2.871, 0.6988, 4.703), (2.84, 0.7784, 4.339), (2.871, 0.3511, 4.818), (1.517, 0.617, -7.776), (1.508, 0.6181, -8.095), (1.548, -0.9627, -8.002), (1.548, -0.9865, -8.121), (1.064, 0.6117, -7.776), (1.093, 0.6181, -8.095), (1.069, -0.9627, -8.002), (1.069, -0.9865, -8.121), (1.564, -0.1775, -8.11), (1.562, -0.07747, -7.685), (1.037, -0.1775, -8.11), (1.024, -0.09015, -7.685), (1.558, 0.3501, -8.126), (0.9873, 0.3143, -7.756), (1.594, 0.3235, -7.756), (1.043, 0.3501, -8.126), (1.3, -1.01, -8.136), (1.3, -0.9822, -7.987), (1.3, 0.627, -8.097), (1.292, 0.6745, -7.788), (1.3, -0.1724, -8.121), (1.292, -0.1498, -7.658), (1.3, 0.3552, -8.147), (1.515, 0.6475, -7.981), (1.086, 0.6475, -7.981), (1.056, -1.009, -8.058), (0.9989, -0.2001, -7.99), (1.601, -0.2001, -7.99), (1.595, 0.3303, -7.987), (1.006, 0.3303, -7.987), (1.3, 0.6905, -7.981), (1.3, -1.051, -8.064), (1.588, -0.4569, -7.813), (1.013, -0.6608, -8.136), (1.54, -0.7168, -8.123), (1.013, -0.4569, -7.861), (1.3, -0.4474, -7.797), (1.3, -0.6617, -8.154), (0.9935, -0.6572, -8.026), (1.608, -0.6572, -8.026), (0.2685, 0.5692, 5.671), (0.2504, -0.1418, 5.57), (0.0, -0.234, 5.565), (0.0, 0.6903, 5.749), (0.468, 0.1979, 5.597), (0.0, -1.048, 3.712), (1.345, -0.3483, 3.573), (0.0, 0.9357, 3.262), (0.6365, 0.9357, 3.319), (0.6365, -1.048, 3.768), (1.038, -0.71, 3.662), (1.026, 0.8037, 3.369), (1.417, 0.07112, 3.474), (1.345, 0.4518, 3.448), (1.426, 0.4308, -2.245), (0.4672, -0.2287, -2.44), (0.4672, 0.4928, -2.44), (1.426, -0.1906, -2.245), (0.9612, 0.6487, -2.348), (0.9682, -0.4646, -2.353), (1.471, 0.1201, -2.243), (0.4229, 0.1321, -2.449), (0.8045, 0.5249, -4.728), (1.608, 0.08312, -4.698), (1.608, 0.5895, -4.663), (0.8045, -0.03738, -4.763), (1.193, 0.7856, -4.685), (1.198, -0.1296, -4.739), (1.654, 0.3362, -4.677), (0.7583, 0.2439, -4.75), (1.571, 0.5735, -6.443), (0.9337, 0.08273, -6.495), (0.9399, 0.5147, -6.466), (1.578, 0.1917, -6.471), (1.268, 0.05017, -6.492), (1.267, 0.6982, -6.461), (0.8927, 0.2936, -6.481), (1.617, 0.3805, -6.456), (1.123, 0.2931, 2.342), (1.123, -0.3799, 2.342), (0.0, -0.8747, 2.159), (0.0, 0.6325, 2.094), (0.6033, 0.6325, 2.155), (0.6033, -0.8747, 2.312), (0.926, -0.6887, 2.319), (0.9164, 0.5166, 2.243), (1.16, -0.04347, 2.338), (3.671, 0.2155, 3.748), (3.687, -0.03646, 4.128), (3.711, 0.4764, 3.815), (3.882, 0.5665, 4.278), (3.852, 0.3241, 4.363), (3.599, 0.00811, 3.851), (3.772, 0.09795, 4.353), (3.832, 0.5804, 4.04), (3.885, -0.03314, 3.764), (4.065, 0.05252, 4.263), (4.141, 0.523, 3.962), (3.966, 0.1672, 3.664), (3.97, -0.07812, 4.044), (4.017, 0.4234, 3.733), (4.195, 0.509, 4.193), (4.154, 0.2722, 4.276), (0.0, 0.5572, 6.619)], [], [(0, 36, 55, 38), (0, 38, 43, 13), (0, 13, 41, 19), (0, 19, 49, 36), (1, 32, 47, 35), (1, 35, 45, 15), (1, 15, 39, 22), (1, 22, 46, 32), (27, 84, 155, 2), (53, 85, 84, 27), (2, 19, 41, 16), (2, 16, 46, 27), (3, 23, 40, 14), (3, 14, 44, 24), (3, 24, 52, 25), (3, 25, 50, 23), (4, 24, 44, 20), (4, 20, 42, 12), (4, 12, 48, 26), (4, 26, 52, 24), (5, 17, 51, 28), (5, 28, 53, 27), (5, 27, 46, 22), (5, 22, 39, 17), (6, 15, 45, 31), (6, 31, 54, 29), (6, 29, 51, 17), (6, 17, 39, 15), (7, 21, 40, 23), (7, 23, 50, 30), (7, 30, 54, 31), (7, 31, 45, 21), (8, 13, 43, 34), (8, 34, 47, 32), (8, 32, 46, 16), (8, 16, 41, 13), (9, 18, 42, 20), (9, 20, 44, 33), (9, 33, 47, 34), (9, 34, 43, 18), (10, 33, 44, 14), (10, 14, 40, 21), (10, 21, 45, 35), (10, 35, 47, 33), (11, 37, 48, 12), (11, 12, 42, 18), (11, 18, 43, 38), (11, 38, 55, 37), (137, 96, 60, 127), (160, 97, 59, 148), (277, 271, 66, 151), (300, 295, 89, 133), (274, 270, 69, 79), (269, 265, 87, 155), (308, 305, 70, 80), (100, 98, 65, 75), (178, 173, 68, 78), (311, 304, 67, 152), (180, 175, 181, 129), (276, 278, 58, 130), (310, 303, 57, 131), (306, 307, 83, 73), (272, 273, 82, 72), (176, 177, 81, 71), (179, 178, 78, 124), (136, 100, 75, 123), (309, 308, 80, 126), (172, 122, 74, 153), (275, 274, 79, 125), (149, 63, 76, 154), (99, 101, 76, 63), (19, 87, 86, 328), (267, 266, 84, 85), (265, 268, 86, 87), (157, 238, 236, 90), (299, 296, 90, 132), (302, 298, 88, 156), (301, 297, 91, 157), (154, 76, 93, 158), (148, 59, 95, 159), (123, 75, 94, 134), (127, 60, 92, 135), (73, 83, 101, 99), (126, 80, 100, 136), (80, 70, 98, 100), (152, 67, 97, 160), (131, 57, 96, 137), (286, 281, 104, 161), (285, 282, 105, 162), (284, 280, 103, 138), (283, 279, 102, 139), (170, 118, 108, 163), (169, 119, 109, 164), (147, 121, 107, 140), (146, 120, 106, 141), (135, 92, 112, 142), (134, 94, 113, 143), (159, 95, 111, 165), (158, 93, 110, 166), (294, 287, 116, 167), (293, 288, 117, 168), (292, 290, 115, 144), (291, 289, 114, 145), (139, 102, 120, 146), (138, 103, 121, 147), (162, 105, 119, 169), (161, 104, 118, 170), (105, 138, 147, 119), (104, 139, 146, 118), (287, 291, 145, 116), (288, 292, 144, 117), (95, 134, 143, 111), (93, 135, 142, 110), (118, 146, 141, 108), (119, 147, 140, 109), (281, 283, 139, 104), (282, 284, 138, 105), (83, 131, 137, 101), (67, 126, 136, 97), (76, 127, 135, 93), (59, 123, 134, 95), (298, 299, 132, 88), (91, 229, 238, 157), (271, 275, 125, 66), (183, 61, 122, 172), (304, 309, 126, 67), (97, 136, 123, 59), (174, 179, 124, 56), (307, 310, 131, 83), (273, 276, 130, 82), (177, 180, 129, 81), (297, 300, 133, 91), (101, 137, 127, 76), (182, 183, 172, 128), (133, 244, 229, 91), (103, 161, 170, 121), (102, 162, 169, 120), (289, 293, 168, 114), (290, 294, 167, 115), (94, 158, 166, 113), (92, 159, 165, 112), (120, 169, 164, 106), (121, 170, 163, 107), (279, 285, 162, 102), (280, 286, 161, 103), (57, 152, 160, 96), (60, 148, 159, 92), (75, 154, 158, 94), (296, 301, 157, 90), (295, 302, 156, 89), (89, 225, 244, 133), (2, 155, 87, 19), (65, 149, 154, 75), (128, 172, 153, 77), (303, 311, 152, 57), (266, 269, 155, 84), (278, 277, 151, 58), (96, 160, 148, 60), (74, 122, 180, 177), (182, 128, 179, 174), (128, 77, 178, 179), (62, 74, 177, 176), (122, 61, 175, 180), (77, 64, 173, 178), (313, 317, 196, 195), (312, 314, 198, 199), (317, 312, 199, 196), (318, 313, 195, 194), (175, 61, 191, 188), (61, 183, 184, 191), (181, 175, 188, 189), (183, 182, 185, 184), (182, 174, 186, 185), (56, 150, 190, 187), (150, 181, 189, 190), (174, 56, 187, 186), (212, 209, 203, 202), (210, 213, 205, 206), (209, 210, 206, 203), (211, 212, 202, 201), (319, 315, 200, 197), (315, 316, 193, 200), (314, 319, 197, 198), (316, 318, 194, 193), (208, 202, 203, 206), (204, 208, 206, 205), (207, 192, 208, 204), (192, 201, 202, 208), (215, 214, 207, 204), (214, 216, 192, 207), (213, 215, 204, 205), (216, 211, 201, 192), (327, 321, 211, 216), (325, 322, 215, 213), (326, 327, 216, 214), (322, 326, 214, 215), (321, 324, 212, 211), (320, 323, 210, 209), (323, 325, 213, 210), (324, 320, 209, 212), (184, 185, 219, 224), (189, 188, 223, 221), (191, 184, 224, 222), (188, 191, 222, 223), (185, 186, 220, 219), (187, 190, 218, 217), (190, 189, 221, 218), (186, 187, 217, 220), (156, 239, 225, 89), (247, 243, 226, 237), (256, 250, 232, 241), (264, 171, 228, 259), (255, 248, 226, 243), (254, 249, 230, 240), (263, 251, 235, 258), (253, 252, 233, 237), (262, 245, 233, 259), (261, 246, 236, 260), (248, 253, 237, 226), (251, 254, 240, 235), (245, 247, 237, 233), (88, 234, 239, 156), (132, 246, 234, 88), (235, 240, 247, 245), (257, 234, 246, 261), (258, 235, 245, 262), (249, 255, 243, 230), (171, 256, 241, 228), (240, 230, 243, 247), (90, 236, 246, 132), (227, 242, 256, 171), (229, 244, 255, 249), (236, 238, 254, 251), (225, 239, 253, 248), (239, 234, 252, 253), (260, 236, 251, 263), (238, 229, 249, 254), (244, 225, 248, 255), (257, 227, 171, 264), (242, 231, 250, 256), (234, 257, 264, 252), (231, 260, 263, 250), (232, 258, 262, 241), (227, 257, 261, 242), (242, 261, 260, 231), (241, 262, 259, 228), (250, 263, 258, 232), (252, 264, 259, 233), (77, 153, 269, 266), (74, 62, 268, 265), (64, 77, 266, 267), (153, 74, 265, 269), (181, 150, 277, 278), (81, 129, 276, 273), (56, 124, 275, 271), (124, 78, 274, 275), (71, 81, 273, 272), (129, 181, 278, 276), (78, 68, 270, 274), (150, 56, 271, 277), (113, 166, 286, 280), (112, 165, 285, 279), (111, 143, 284, 282), (110, 142, 283, 281), (142, 112, 279, 283), (143, 113, 280, 284), (165, 111, 282, 285), (166, 110, 281, 286), (107, 163, 294, 290), (106, 164, 293, 289), (109, 140, 292, 288), (108, 141, 291, 287), (141, 106, 289, 291), (140, 107, 290, 292), (164, 109, 288, 293), (163, 108, 287, 294), (114, 168, 302, 295), (115, 167, 301, 296), (116, 145, 300, 297), (117, 144, 299, 298), (167, 116, 297, 301), (168, 117, 298, 302), (144, 115, 296, 299), (145, 114, 295, 300), (58, 151, 311, 303), (82, 130, 310, 307), (66, 125, 309, 304), (125, 79, 308, 309), (72, 82, 307, 306), (130, 58, 303, 310), (151, 66, 304, 311), (79, 69, 305, 308), (224, 219, 318, 316), (221, 223, 319, 314), (222, 224, 316, 315), (223, 222, 315, 319), (219, 220, 313, 318), (217, 218, 312, 317), (218, 221, 314, 312), (220, 217, 317, 313), (195, 196, 320, 324), (199, 198, 325, 323), (196, 199, 323, 320), (194, 195, 324, 321), (197, 200, 326, 322), (200, 193, 327, 326), (198, 197, 322, 325), (193, 194, 321, 327)])
me_cube_001.polygons.foreach_set('use_smooth', [True] * 308)
me_cube_001.materials.append(mat_skin)
me_cube_001.materials.append(mat_brille)
me_cube_001.use_remesh_preserve_volume = False
me_cube_001.use_remesh_preserve_attributes = False
me_cube_001.use_mirror_vertex_groups = False
me_cube_001.update()

# ---- objects
ob_brustpanzer = bpy.data.objects.new('Brustpanzer', me_cube_002)
ob_maske = bpy.data.objects.new('Maske', me_cube_000)
ob_character = bpy.data.objects.new('Character', me_cube_001)

# ---- transforms, parenting, visibility, modifiers, constraints
ob_brustpanzer.location = (0.0, 0.0, 0.0)
ob_brustpanzer.hide_viewport = True
ob_brustpanzer.lineart.crease_threshold = 0.0
_m = ob_brustpanzer.modifiers.new('Mirror', 'MIRROR')
_m.use_clip = True
ob_maske.location = (0.0, 0.0, 0.0)
ob_maske.lineart.crease_threshold = 0.0
_m = ob_maske.modifiers.new('Mirror', 'MIRROR')
_m.use_clip = True
ob_character.location = (0.0, 0.0, 0.0)
ob_character.lineart.crease_threshold = 0.0
_m = ob_character.modifiers.new('Mirror', 'MIRROR')
_m.use_clip = True

# ---- collection membership
col_collection_1.objects.link(ob_brustpanzer)
col_collection_1.objects.link(ob_maske)
col_collection_1.objects.link(ob_character)

# ---- scene / render settings (as saved in the file)
scene.frame_start = 1; scene.frame_end = 250; scene.frame_set(1)
scene.render.engine = 'BLENDER_EEVEE_NEXT'
scene.render.resolution_percentage = 50
scene.render.dither_intensity = 0.0
scene.cycles.use_denoising = False
scene.cycles.samples = 128
scene.cycles.sampling_pattern = 'TABULATED_SOBOL'
scene.cycles.light_sampling_threshold = 0.0
scene.cycles.use_adaptive_sampling = False
scene.cycles.use_light_tree = False
scene.cycles.blur_glossy = 0.0
scene.cycles.sample_clamp_indirect = 0.0
scene.view_settings.view_transform = 'Standard'
bpy.context.view_layer.update()

# ---- added for rendering (the .blend has no active camera and no usable light): camera, sun
cam_auto = bpy.data.cameras.new('AutoCamera')
cam_auto.lens = 50.0
cam_auto.sensor_width = 36.0
cam_auto.clip_end = 1000.0
ob_auto_camera = bpy.data.objects.new('AutoCamera', cam_auto)
scene.collection.objects.link(ob_auto_camera)
ob_auto_camera.location = (18.9714, -22.9436, 15.1381)
ob_auto_camera.rotation_euler = (1.09748, -7.21219e-08, 0.694738)
scene.camera = ob_auto_camera
light_auto_sun = bpy.data.lights.new('AutoSun', 'SUN')
light_auto_sun.energy = 3.0
light_auto_sun.angle = 0.0523599
ob_auto_sun = bpy.data.objects.new('AutoSun', light_auto_sun)
scene.collection.objects.link(ob_auto_sun)
ob_auto_sun.rotation_euler = (0.872665, 0.174533, 0.523599)
bpy.context.view_layer.update()
